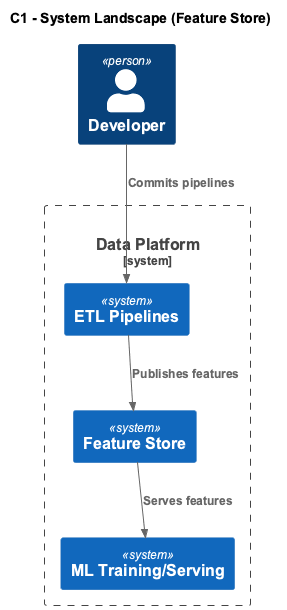

The diagram above was rendered by PlantUML. Its source (embedded in the PNG):
@startuml
!include ../../includes/c4_includes.puml
!include ../../includes/theme.puml

title C1 - System Landscape (Feature Store)

Person(dev, "Developer")
System_Boundary(sys, "Data Platform") {
  System(etl, "ETL Pipelines")
  System(fs, "Feature Store")
  System(ml, "ML Training/Serving")
}

Rel(dev, etl, "Commits pipelines")
Rel(etl, fs, "Publishes features")
Rel(fs, ml, "Serves features")

@enduml